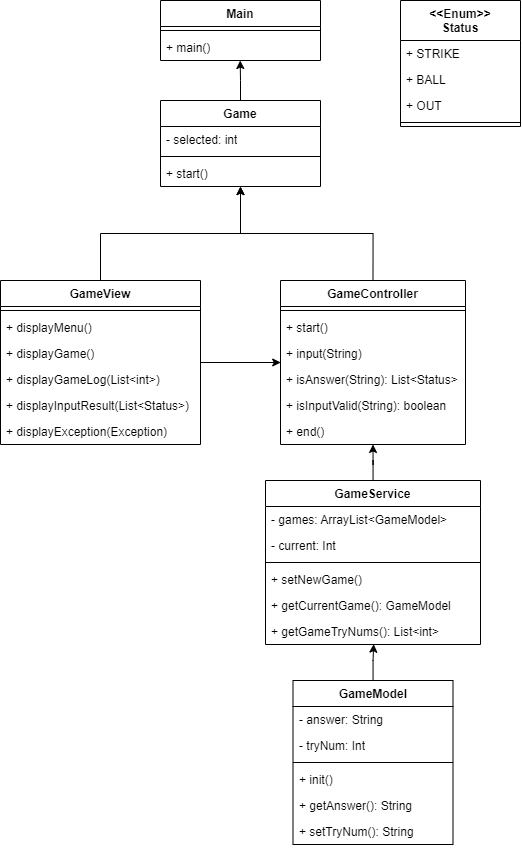

The diagram above was exported from draw.io. Its source (the exported page's mxGraphModel, read from the mxfile embedded in the PNG):
<mxGraphModel dx="880" dy="1228" grid="1" gridSize="10" guides="1" tooltips="1" connect="1" arrows="1" fold="1" page="1" pageScale="1" pageWidth="827" pageHeight="1169" math="0" shadow="0">
  <root>
    <mxCell id="0" />
    <mxCell id="1" parent="0" />
    <mxCell id="auREGN_uOXfDbV0OwIDT-1" value="Main" style="swimlane;fontStyle=1;align=center;verticalAlign=top;childLayout=stackLayout;horizontal=1;startSize=26;horizontalStack=0;resizeParent=1;resizeParentMax=0;resizeLast=0;collapsible=1;marginBottom=0;whiteSpace=wrap;html=1;" vertex="1" parent="1">
      <mxGeometry x="320" y="200" width="160" height="60" as="geometry" />
    </mxCell>
    <mxCell id="auREGN_uOXfDbV0OwIDT-3" value="" style="line;strokeWidth=1;fillColor=none;align=left;verticalAlign=middle;spacingTop=-1;spacingLeft=3;spacingRight=3;rotatable=0;labelPosition=right;points=[];portConstraint=eastwest;strokeColor=inherit;" vertex="1" parent="auREGN_uOXfDbV0OwIDT-1">
      <mxGeometry y="26" width="160" height="8" as="geometry" />
    </mxCell>
    <mxCell id="auREGN_uOXfDbV0OwIDT-4" value="+ main()" style="text;strokeColor=none;fillColor=none;align=left;verticalAlign=top;spacingLeft=4;spacingRight=4;overflow=hidden;rotatable=0;points=[[0,0.5],[1,0.5]];portConstraint=eastwest;whiteSpace=wrap;html=1;" vertex="1" parent="auREGN_uOXfDbV0OwIDT-1">
      <mxGeometry y="34" width="160" height="26" as="geometry" />
    </mxCell>
    <mxCell id="auREGN_uOXfDbV0OwIDT-9" value="Game" style="swimlane;fontStyle=1;align=center;verticalAlign=top;childLayout=stackLayout;horizontal=1;startSize=26;horizontalStack=0;resizeParent=1;resizeParentMax=0;resizeLast=0;collapsible=1;marginBottom=0;whiteSpace=wrap;html=1;" vertex="1" parent="1">
      <mxGeometry x="320" y="300" width="160" height="86" as="geometry" />
    </mxCell>
    <mxCell id="auREGN_uOXfDbV0OwIDT-10" value="- selected: int" style="text;strokeColor=none;fillColor=none;align=left;verticalAlign=top;spacingLeft=4;spacingRight=4;overflow=hidden;rotatable=0;points=[[0,0.5],[1,0.5]];portConstraint=eastwest;whiteSpace=wrap;html=1;" vertex="1" parent="auREGN_uOXfDbV0OwIDT-9">
      <mxGeometry y="26" width="160" height="26" as="geometry" />
    </mxCell>
    <mxCell id="auREGN_uOXfDbV0OwIDT-11" value="" style="line;strokeWidth=1;fillColor=none;align=left;verticalAlign=middle;spacingTop=-1;spacingLeft=3;spacingRight=3;rotatable=0;labelPosition=right;points=[];portConstraint=eastwest;strokeColor=inherit;" vertex="1" parent="auREGN_uOXfDbV0OwIDT-9">
      <mxGeometry y="52" width="160" height="8" as="geometry" />
    </mxCell>
    <mxCell id="auREGN_uOXfDbV0OwIDT-41" value="+ start()" style="text;strokeColor=none;fillColor=none;align=left;verticalAlign=top;spacingLeft=4;spacingRight=4;overflow=hidden;rotatable=0;points=[[0,0.5],[1,0.5]];portConstraint=eastwest;whiteSpace=wrap;html=1;" vertex="1" parent="auREGN_uOXfDbV0OwIDT-9">
      <mxGeometry y="60" width="160" height="26" as="geometry" />
    </mxCell>
    <mxCell id="auREGN_uOXfDbV0OwIDT-47" value="" style="edgeStyle=orthogonalEdgeStyle;rounded=0;orthogonalLoop=1;jettySize=auto;html=1;entryX=0.001;entryY=0.846;entryDx=0;entryDy=0;entryPerimeter=0;" edge="1" parent="1" source="auREGN_uOXfDbV0OwIDT-13" target="auREGN_uOXfDbV0OwIDT-24">
      <mxGeometry relative="1" as="geometry">
        <mxPoint x="443" y="548" as="targetPoint" />
        <Array as="points" />
      </mxGeometry>
    </mxCell>
    <mxCell id="auREGN_uOXfDbV0OwIDT-13" value="GameView" style="swimlane;fontStyle=1;align=center;verticalAlign=top;childLayout=stackLayout;horizontal=1;startSize=26;horizontalStack=0;resizeParent=1;resizeParentMax=0;resizeLast=0;collapsible=1;marginBottom=0;whiteSpace=wrap;html=1;" vertex="1" parent="1">
      <mxGeometry x="160" y="480" width="200" height="164" as="geometry" />
    </mxCell>
    <mxCell id="auREGN_uOXfDbV0OwIDT-15" value="" style="line;strokeWidth=1;fillColor=none;align=left;verticalAlign=middle;spacingTop=-1;spacingLeft=3;spacingRight=3;rotatable=0;labelPosition=right;points=[];portConstraint=eastwest;strokeColor=inherit;" vertex="1" parent="auREGN_uOXfDbV0OwIDT-13">
      <mxGeometry y="26" width="200" height="8" as="geometry" />
    </mxCell>
    <mxCell id="auREGN_uOXfDbV0OwIDT-16" value="+ displayMenu()" style="text;strokeColor=none;fillColor=none;align=left;verticalAlign=top;spacingLeft=4;spacingRight=4;overflow=hidden;rotatable=0;points=[[0,0.5],[1,0.5]];portConstraint=eastwest;whiteSpace=wrap;html=1;" vertex="1" parent="auREGN_uOXfDbV0OwIDT-13">
      <mxGeometry y="34" width="200" height="26" as="geometry" />
    </mxCell>
    <mxCell id="auREGN_uOXfDbV0OwIDT-40" value="+ displayGame()" style="text;strokeColor=none;fillColor=none;align=left;verticalAlign=top;spacingLeft=4;spacingRight=4;overflow=hidden;rotatable=0;points=[[0,0.5],[1,0.5]];portConstraint=eastwest;whiteSpace=wrap;html=1;" vertex="1" parent="auREGN_uOXfDbV0OwIDT-13">
      <mxGeometry y="60" width="200" height="26" as="geometry" />
    </mxCell>
    <mxCell id="auREGN_uOXfDbV0OwIDT-61" value="+ displayGameLog(List&amp;lt;int&amp;gt;)" style="text;strokeColor=none;fillColor=none;align=left;verticalAlign=top;spacingLeft=4;spacingRight=4;overflow=hidden;rotatable=0;points=[[0,0.5],[1,0.5]];portConstraint=eastwest;whiteSpace=wrap;html=1;" vertex="1" parent="auREGN_uOXfDbV0OwIDT-13">
      <mxGeometry y="86" width="200" height="26" as="geometry" />
    </mxCell>
    <mxCell id="auREGN_uOXfDbV0OwIDT-37" value="+ displayInputResult(List&amp;lt;Status&amp;gt;)" style="text;strokeColor=none;fillColor=none;align=left;verticalAlign=top;spacingLeft=4;spacingRight=4;overflow=hidden;rotatable=0;points=[[0,0.5],[1,0.5]];portConstraint=eastwest;whiteSpace=wrap;html=1;" vertex="1" parent="auREGN_uOXfDbV0OwIDT-13">
      <mxGeometry y="112" width="200" height="26" as="geometry" />
    </mxCell>
    <mxCell id="auREGN_uOXfDbV0OwIDT-39" value="+ displayException(Exception)" style="text;strokeColor=none;fillColor=none;align=left;verticalAlign=top;spacingLeft=4;spacingRight=4;overflow=hidden;rotatable=0;points=[[0,0.5],[1,0.5]];portConstraint=eastwest;whiteSpace=wrap;html=1;" vertex="1" parent="auREGN_uOXfDbV0OwIDT-13">
      <mxGeometry y="138" width="200" height="26" as="geometry" />
    </mxCell>
    <mxCell id="auREGN_uOXfDbV0OwIDT-57" value="" style="edgeStyle=orthogonalEdgeStyle;rounded=0;orthogonalLoop=1;jettySize=auto;html=1;entryX=0.503;entryY=0.987;entryDx=0;entryDy=0;entryPerimeter=0;" edge="1" parent="1" source="auREGN_uOXfDbV0OwIDT-17" target="auREGN_uOXfDbV0OwIDT-55">
      <mxGeometry relative="1" as="geometry" />
    </mxCell>
    <mxCell id="auREGN_uOXfDbV0OwIDT-17" value="GameModel" style="swimlane;fontStyle=1;align=center;verticalAlign=top;childLayout=stackLayout;horizontal=1;startSize=26;horizontalStack=0;resizeParent=1;resizeParentMax=0;resizeLast=0;collapsible=1;marginBottom=0;whiteSpace=wrap;html=1;" vertex="1" parent="1">
      <mxGeometry x="452.5" y="880" width="160" height="164" as="geometry" />
    </mxCell>
    <mxCell id="auREGN_uOXfDbV0OwIDT-18" value="- answer: String" style="text;strokeColor=none;fillColor=none;align=left;verticalAlign=top;spacingLeft=4;spacingRight=4;overflow=hidden;rotatable=0;points=[[0,0.5],[1,0.5]];portConstraint=eastwest;whiteSpace=wrap;html=1;" vertex="1" parent="auREGN_uOXfDbV0OwIDT-17">
      <mxGeometry y="26" width="160" height="26" as="geometry" />
    </mxCell>
    <mxCell id="auREGN_uOXfDbV0OwIDT-49" value="- tryNum: Int" style="text;strokeColor=none;fillColor=none;align=left;verticalAlign=top;spacingLeft=4;spacingRight=4;overflow=hidden;rotatable=0;points=[[0,0.5],[1,0.5]];portConstraint=eastwest;whiteSpace=wrap;html=1;" vertex="1" parent="auREGN_uOXfDbV0OwIDT-17">
      <mxGeometry y="52" width="160" height="26" as="geometry" />
    </mxCell>
    <mxCell id="auREGN_uOXfDbV0OwIDT-19" value="" style="line;strokeWidth=1;fillColor=none;align=left;verticalAlign=middle;spacingTop=-1;spacingLeft=3;spacingRight=3;rotatable=0;labelPosition=right;points=[];portConstraint=eastwest;strokeColor=inherit;" vertex="1" parent="auREGN_uOXfDbV0OwIDT-17">
      <mxGeometry y="78" width="160" height="8" as="geometry" />
    </mxCell>
    <mxCell id="auREGN_uOXfDbV0OwIDT-36" value="+ init()" style="text;strokeColor=none;fillColor=none;align=left;verticalAlign=top;spacingLeft=4;spacingRight=4;overflow=hidden;rotatable=0;points=[[0,0.5],[1,0.5]];portConstraint=eastwest;whiteSpace=wrap;html=1;" vertex="1" parent="auREGN_uOXfDbV0OwIDT-17">
      <mxGeometry y="86" width="160" height="26" as="geometry" />
    </mxCell>
    <mxCell id="auREGN_uOXfDbV0OwIDT-34" value="+ getAnswer(): String" style="text;strokeColor=none;fillColor=none;align=left;verticalAlign=top;spacingLeft=4;spacingRight=4;overflow=hidden;rotatable=0;points=[[0,0.5],[1,0.5]];portConstraint=eastwest;whiteSpace=wrap;html=1;" vertex="1" parent="auREGN_uOXfDbV0OwIDT-17">
      <mxGeometry y="112" width="160" height="26" as="geometry" />
    </mxCell>
    <mxCell id="auREGN_uOXfDbV0OwIDT-59" value="+ setTryNum(): String" style="text;strokeColor=none;fillColor=none;align=left;verticalAlign=top;spacingLeft=4;spacingRight=4;overflow=hidden;rotatable=0;points=[[0,0.5],[1,0.5]];portConstraint=eastwest;whiteSpace=wrap;html=1;" vertex="1" parent="auREGN_uOXfDbV0OwIDT-17">
      <mxGeometry y="138" width="160" height="26" as="geometry" />
    </mxCell>
    <mxCell id="auREGN_uOXfDbV0OwIDT-21" value="GameController" style="swimlane;fontStyle=1;align=center;verticalAlign=top;childLayout=stackLayout;horizontal=1;startSize=26;horizontalStack=0;resizeParent=1;resizeParentMax=0;resizeLast=0;collapsible=1;marginBottom=0;whiteSpace=wrap;html=1;" vertex="1" parent="1">
      <mxGeometry x="440" y="480" width="185" height="164" as="geometry" />
    </mxCell>
    <mxCell id="auREGN_uOXfDbV0OwIDT-23" value="" style="line;strokeWidth=1;fillColor=none;align=left;verticalAlign=middle;spacingTop=-1;spacingLeft=3;spacingRight=3;rotatable=0;labelPosition=right;points=[];portConstraint=eastwest;strokeColor=inherit;" vertex="1" parent="auREGN_uOXfDbV0OwIDT-21">
      <mxGeometry y="26" width="185" height="8" as="geometry" />
    </mxCell>
    <mxCell id="auREGN_uOXfDbV0OwIDT-12" value="+ start()" style="text;strokeColor=none;fillColor=none;align=left;verticalAlign=top;spacingLeft=4;spacingRight=4;overflow=hidden;rotatable=0;points=[[0,0.5],[1,0.5]];portConstraint=eastwest;whiteSpace=wrap;html=1;" vertex="1" parent="auREGN_uOXfDbV0OwIDT-21">
      <mxGeometry y="34" width="185" height="26" as="geometry" />
    </mxCell>
    <mxCell id="auREGN_uOXfDbV0OwIDT-24" value="+ input(String)" style="text;strokeColor=none;fillColor=none;align=left;verticalAlign=top;spacingLeft=4;spacingRight=4;overflow=hidden;rotatable=0;points=[[0,0.5],[1,0.5]];portConstraint=eastwest;whiteSpace=wrap;html=1;" vertex="1" parent="auREGN_uOXfDbV0OwIDT-21">
      <mxGeometry y="60" width="185" height="26" as="geometry" />
    </mxCell>
    <mxCell id="auREGN_uOXfDbV0OwIDT-35" value="+ isAnswer(String): List&amp;lt;Status&amp;gt;" style="text;strokeColor=none;fillColor=none;align=left;verticalAlign=top;spacingLeft=4;spacingRight=4;overflow=hidden;rotatable=0;points=[[0,0.5],[1,0.5]];portConstraint=eastwest;whiteSpace=wrap;html=1;" vertex="1" parent="auREGN_uOXfDbV0OwIDT-21">
      <mxGeometry y="86" width="185" height="26" as="geometry" />
    </mxCell>
    <mxCell id="auREGN_uOXfDbV0OwIDT-38" value="+ isInputValid(String): boolean" style="text;strokeColor=none;fillColor=none;align=left;verticalAlign=top;spacingLeft=4;spacingRight=4;overflow=hidden;rotatable=0;points=[[0,0.5],[1,0.5]];portConstraint=eastwest;whiteSpace=wrap;html=1;" vertex="1" parent="auREGN_uOXfDbV0OwIDT-21">
      <mxGeometry y="112" width="185" height="26" as="geometry" />
    </mxCell>
    <mxCell id="auREGN_uOXfDbV0OwIDT-25" value="+ end()" style="text;strokeColor=none;fillColor=none;align=left;verticalAlign=top;spacingLeft=4;spacingRight=4;overflow=hidden;rotatable=0;points=[[0,0.5],[1,0.5]];portConstraint=eastwest;whiteSpace=wrap;html=1;" vertex="1" parent="auREGN_uOXfDbV0OwIDT-21">
      <mxGeometry y="138" width="185" height="26" as="geometry" />
    </mxCell>
    <mxCell id="auREGN_uOXfDbV0OwIDT-26" value="&amp;lt;&amp;lt;Enum&amp;gt;&amp;gt;&lt;div&gt;Status&lt;/div&gt;" style="swimlane;fontStyle=1;align=center;verticalAlign=top;childLayout=stackLayout;horizontal=1;startSize=40;horizontalStack=0;resizeParent=1;resizeParentMax=0;resizeLast=0;collapsible=1;marginBottom=0;whiteSpace=wrap;html=1;" vertex="1" parent="1">
      <mxGeometry x="560" y="200" width="120" height="126" as="geometry" />
    </mxCell>
    <mxCell id="auREGN_uOXfDbV0OwIDT-27" value="+ STRIKE" style="text;strokeColor=none;fillColor=none;align=left;verticalAlign=top;spacingLeft=4;spacingRight=4;overflow=hidden;rotatable=0;points=[[0,0.5],[1,0.5]];portConstraint=eastwest;whiteSpace=wrap;html=1;" vertex="1" parent="auREGN_uOXfDbV0OwIDT-26">
      <mxGeometry y="40" width="120" height="26" as="geometry" />
    </mxCell>
    <mxCell id="auREGN_uOXfDbV0OwIDT-30" value="+ BALL" style="text;strokeColor=none;fillColor=none;align=left;verticalAlign=top;spacingLeft=4;spacingRight=4;overflow=hidden;rotatable=0;points=[[0,0.5],[1,0.5]];portConstraint=eastwest;whiteSpace=wrap;html=1;" vertex="1" parent="auREGN_uOXfDbV0OwIDT-26">
      <mxGeometry y="66" width="120" height="26" as="geometry" />
    </mxCell>
    <mxCell id="auREGN_uOXfDbV0OwIDT-31" value="+ OUT" style="text;strokeColor=none;fillColor=none;align=left;verticalAlign=top;spacingLeft=4;spacingRight=4;overflow=hidden;rotatable=0;points=[[0,0.5],[1,0.5]];portConstraint=eastwest;whiteSpace=wrap;html=1;" vertex="1" parent="auREGN_uOXfDbV0OwIDT-26">
      <mxGeometry y="92" width="120" height="26" as="geometry" />
    </mxCell>
    <mxCell id="auREGN_uOXfDbV0OwIDT-28" value="" style="line;strokeWidth=1;fillColor=none;align=left;verticalAlign=middle;spacingTop=-1;spacingLeft=3;spacingRight=3;rotatable=0;labelPosition=right;points=[];portConstraint=eastwest;strokeColor=inherit;" vertex="1" parent="auREGN_uOXfDbV0OwIDT-26">
      <mxGeometry y="118" width="120" height="8" as="geometry" />
    </mxCell>
    <mxCell id="auREGN_uOXfDbV0OwIDT-42" style="edgeStyle=orthogonalEdgeStyle;rounded=0;orthogonalLoop=1;jettySize=auto;html=1;exitX=0.5;exitY=0;exitDx=0;exitDy=0;entryX=0.5;entryY=1;entryDx=0;entryDy=0;" edge="1" parent="1" source="auREGN_uOXfDbV0OwIDT-13" target="auREGN_uOXfDbV0OwIDT-9">
      <mxGeometry relative="1" as="geometry">
        <mxPoint x="400" y="417" as="targetPoint" />
      </mxGeometry>
    </mxCell>
    <mxCell id="auREGN_uOXfDbV0OwIDT-43" style="edgeStyle=orthogonalEdgeStyle;rounded=0;orthogonalLoop=1;jettySize=auto;html=1;exitX=0.5;exitY=0;exitDx=0;exitDy=0;entryX=0.5;entryY=1.004;entryDx=0;entryDy=0;entryPerimeter=0;" edge="1" parent="1" source="auREGN_uOXfDbV0OwIDT-21" target="auREGN_uOXfDbV0OwIDT-41">
      <mxGeometry relative="1" as="geometry">
        <mxPoint x="410" y="400" as="targetPoint" />
      </mxGeometry>
    </mxCell>
    <mxCell id="auREGN_uOXfDbV0OwIDT-46" style="edgeStyle=orthogonalEdgeStyle;rounded=0;orthogonalLoop=1;jettySize=auto;html=1;exitX=0.5;exitY=0;exitDx=0;exitDy=0;entryX=0.498;entryY=1;entryDx=0;entryDy=0;entryPerimeter=0;" edge="1" parent="1" source="auREGN_uOXfDbV0OwIDT-9" target="auREGN_uOXfDbV0OwIDT-4">
      <mxGeometry relative="1" as="geometry" />
    </mxCell>
    <mxCell id="auREGN_uOXfDbV0OwIDT-56" value="" style="edgeStyle=orthogonalEdgeStyle;rounded=0;orthogonalLoop=1;jettySize=auto;html=1;entryX=0.5;entryY=0.998;entryDx=0;entryDy=0;entryPerimeter=0;" edge="1" parent="1" source="auREGN_uOXfDbV0OwIDT-50" target="auREGN_uOXfDbV0OwIDT-25">
      <mxGeometry relative="1" as="geometry">
        <Array as="points" />
      </mxGeometry>
    </mxCell>
    <mxCell id="auREGN_uOXfDbV0OwIDT-50" value="GameService" style="swimlane;fontStyle=1;align=center;verticalAlign=top;childLayout=stackLayout;horizontal=1;startSize=26;horizontalStack=0;resizeParent=1;resizeParentMax=0;resizeLast=0;collapsible=1;marginBottom=0;whiteSpace=wrap;html=1;" vertex="1" parent="1">
      <mxGeometry x="425" y="680" width="215" height="164" as="geometry" />
    </mxCell>
    <mxCell id="auREGN_uOXfDbV0OwIDT-51" value="- games: ArrayList&amp;lt;GameModel&amp;gt;" style="text;strokeColor=none;fillColor=none;align=left;verticalAlign=top;spacingLeft=4;spacingRight=4;overflow=hidden;rotatable=0;points=[[0,0.5],[1,0.5]];portConstraint=eastwest;whiteSpace=wrap;html=1;" vertex="1" parent="auREGN_uOXfDbV0OwIDT-50">
      <mxGeometry y="26" width="215" height="26" as="geometry" />
    </mxCell>
    <mxCell id="auREGN_uOXfDbV0OwIDT-52" value="- current: Int" style="text;strokeColor=none;fillColor=none;align=left;verticalAlign=top;spacingLeft=4;spacingRight=4;overflow=hidden;rotatable=0;points=[[0,0.5],[1,0.5]];portConstraint=eastwest;whiteSpace=wrap;html=1;" vertex="1" parent="auREGN_uOXfDbV0OwIDT-50">
      <mxGeometry y="52" width="215" height="26" as="geometry" />
    </mxCell>
    <mxCell id="auREGN_uOXfDbV0OwIDT-53" value="" style="line;strokeWidth=1;fillColor=none;align=left;verticalAlign=middle;spacingTop=-1;spacingLeft=3;spacingRight=3;rotatable=0;labelPosition=right;points=[];portConstraint=eastwest;strokeColor=inherit;" vertex="1" parent="auREGN_uOXfDbV0OwIDT-50">
      <mxGeometry y="78" width="215" height="8" as="geometry" />
    </mxCell>
    <mxCell id="auREGN_uOXfDbV0OwIDT-54" value="+ setNewGame()" style="text;strokeColor=none;fillColor=none;align=left;verticalAlign=top;spacingLeft=4;spacingRight=4;overflow=hidden;rotatable=0;points=[[0,0.5],[1,0.5]];portConstraint=eastwest;whiteSpace=wrap;html=1;" vertex="1" parent="auREGN_uOXfDbV0OwIDT-50">
      <mxGeometry y="86" width="215" height="26" as="geometry" />
    </mxCell>
    <mxCell id="auREGN_uOXfDbV0OwIDT-62" value="+ getCurrentGame(): GameModel" style="text;strokeColor=none;fillColor=none;align=left;verticalAlign=top;spacingLeft=4;spacingRight=4;overflow=hidden;rotatable=0;points=[[0,0.5],[1,0.5]];portConstraint=eastwest;whiteSpace=wrap;html=1;" vertex="1" parent="auREGN_uOXfDbV0OwIDT-50">
      <mxGeometry y="112" width="215" height="26" as="geometry" />
    </mxCell>
    <mxCell id="auREGN_uOXfDbV0OwIDT-55" value="+ getGameTryNums(): List&amp;lt;int&amp;gt;" style="text;strokeColor=none;fillColor=none;align=left;verticalAlign=top;spacingLeft=4;spacingRight=4;overflow=hidden;rotatable=0;points=[[0,0.5],[1,0.5]];portConstraint=eastwest;whiteSpace=wrap;html=1;" vertex="1" parent="auREGN_uOXfDbV0OwIDT-50">
      <mxGeometry y="138" width="215" height="26" as="geometry" />
    </mxCell>
  </root>
</mxGraphModel>